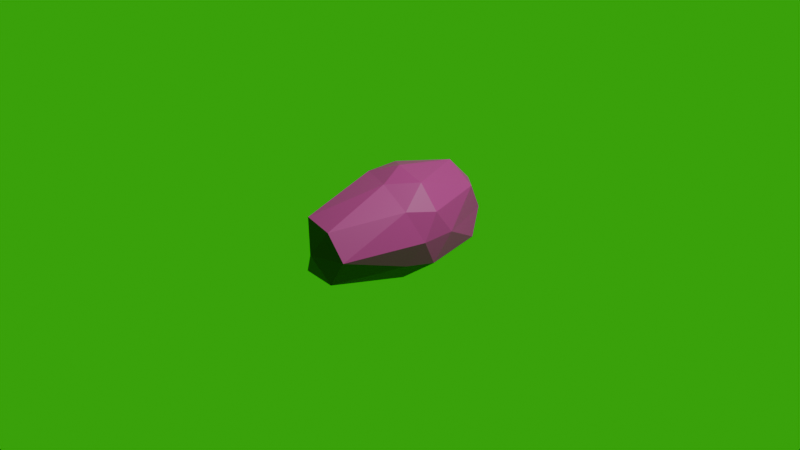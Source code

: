 # Source: boss.blend  (saved by Blender 4.5.90; exported with 4.5.12 LTS)
import bpy
from mathutils import Matrix  # noqa: F401  (used for matrix-valued properties, if any)

bpy.ops.wm.read_factory_settings(use_empty=True)
scene = bpy.context.scene
scene.name = 'Scene'

# ---- collections
col_collection = bpy.data.collections.new('Collection'); scene.collection.children.link(col_collection)

# ---- materials (node trees are filled in below, after node groups)
mat_material = bpy.data.materials.new('Material')

# ---- material node trees
mat_material.use_nodes = True; mat_material.node_tree.nodes.clear()
_N = mat_material.node_tree.nodes; _L = mat_material.node_tree.links
n0 = _N.new('ShaderNodeBsdfPrincipled'); n0.name = 'Principled BSDF'; n0.location = (-200, 100)
n0.inputs[0].default_value = (0.8004, 0.03069, 0.4547, 1.0)
n1 = _N.new('ShaderNodeOutputMaterial'); n1.name = 'Material Output'; n1.location = (200, 100)
_L.new(n0.outputs[0], n1.inputs[0])
n1.is_active_output = True

# ---- world
world_world = bpy.data.worlds.new('World'); scene.world = world_world
world_world.use_nodes = True; world_world.node_tree.nodes.clear()
_N = world_world.node_tree.nodes; _L = world_world.node_tree.links
n0 = _N.new('ShaderNodeOutputWorld'); n0.name = 'World Output'; n0.location = (200, 100)
n1 = _N.new('ShaderNodeBackground'); n1.name = 'Background'; n1.location = (-200, 100)
n1.inputs[0].default_value = (0.004695, 0.4378, 0.00336, 1.0)
_L.new(n1.outputs[0], n0.inputs[0])
n0.is_active_output = True
world_world.color = (0.05088, 0.05088, 0.05088)
world_world.sun_shadow_jitter_overblur = 0.0

# ---- cameras
cam_camera = bpy.data.cameras.new('Camera')
cam_camera.clip_end = 100.0
cam_camera.ortho_scale = 7.314

# ---- lights
light_light = bpy.data.lights.new('Light', 'POINT')
light_light.energy = 1000.0
light_light.shadow_soft_size = 0.1

# ---- meshes
me_icosphere = bpy.data.meshes.new('Icosphere')
me_icosphere.from_pydata([(0.0, 0.0, -1.0), (0.7236, -0.5257, -0.4472), (-0.2764, -1.397, -0.4472), (-0.8944, 0.0, -0.4472), (-0.266, 1.798, -0.4472), (0.7236, 0.5257, -0.4472), (0.2764, -1.397, 0.4472), (-0.7236, -1.073, 0.4472), (-0.7236, 0.5257, 0.4472), (0.2868, 1.798, 0.4472), (0.8944, 0.0, 0.4472), (0.0, 0.0, 1.0), (-0.1625, -1.047, -0.8507), (0.4253, -0.309, -0.8507), (0.2629, -1.356, -0.5257), (0.8506, 0.0, -0.5257), (0.4253, 0.309, -0.8507), (-0.5257, 0.0, -0.8507), (-0.6882, -1.047, -0.5257), (-0.1625, 0.5, -0.8507), (-0.6882, 0.5, -0.5257), (0.2733, 1.756, -0.5257), (0.9511, -0.309, 0.0), (0.9511, 0.309, 0.0), (0.0, -1.547, 0.0), (0.5878, -0.809, 0.0), (-0.9511, -0.309, 0.0), (-0.5878, -1.356, 0.0), (-0.5774, 1.756, 1.442e-07), (-0.9511, 0.309, 0.0), (0.5878, 0.809, 0.0), (0.01042, 1.947, 1.442e-07), (0.6882, -0.5, 0.5257), (-0.2629, -1.356, 0.5257), (-0.8506, 0.0, 0.5257), (-0.2525, 1.756, 0.5257), (0.6882, 0.5, 0.5257), (0.1625, -0.5, 0.8507), (0.5257, 0.0, 0.8507), (-0.4253, -0.309, 0.8507), (-0.4253, 0.309, 0.8507), (0.1625, 0.5, 0.8507)], [], [(0, 13, 12), (1, 13, 15), (0, 12, 17), (0, 17, 19), (0, 19, 16), (1, 15, 22), (2, 14, 24), (3, 18, 26), (4, 20, 28), (5, 21, 30), (1, 22, 25), (2, 24, 27), (3, 26, 29), (4, 28, 31), (5, 30, 23), (6, 32, 37), (7, 33, 39), (8, 34, 40), (9, 35, 41), (10, 36, 38), (38, 41, 11), (38, 36, 41), (36, 9, 41), (41, 40, 11), (41, 35, 40), (35, 8, 40), (40, 39, 11), (40, 34, 39), (34, 7, 39), (39, 37, 11), (39, 33, 37), (33, 6, 37), (37, 38, 11), (37, 32, 38), (32, 10, 38), (23, 36, 10), (23, 30, 36), (30, 9, 36), (31, 35, 9), (31, 28, 35), (28, 8, 35), (29, 34, 8), (29, 26, 34), (26, 7, 34), (27, 33, 7), (27, 24, 33), (24, 6, 33), (25, 32, 6), (25, 22, 32), (22, 10, 32), (30, 31, 9), (30, 21, 31), (21, 4, 31), (28, 29, 8), (28, 20, 29), (20, 3, 29), (26, 27, 7), (26, 18, 27), (18, 2, 27), (24, 25, 6), (24, 14, 25), (14, 1, 25), (22, 23, 10), (22, 15, 23), (15, 5, 23), (16, 21, 5), (16, 19, 21), (19, 4, 21), (19, 20, 4), (19, 17, 20), (17, 3, 20), (17, 18, 3), (17, 12, 18), (12, 2, 18), (15, 16, 5), (15, 13, 16), (13, 0, 16), (12, 14, 2), (12, 13, 14), (13, 1, 14)])
_uv = me_icosphere.uv_layers.new(name='UVMap')
_uv.uv.foreach_set('vector', [0.1818, 0.0, 0.2273, 0.07873, 0.1364, 0.07873, 0.2727, 0.1575, 0.3182, 0.07873, 0.3636, 0.1575, 0.9091, 0.0, 0.9545, 0.07873, 0.8636, 0.07873, 0.7273, 0.0, 0.7727, 0.07873, 0.6818, 0.07873, 0.5455, 0.0, 0.5909, 0.07873, 0.5, 0.07873, 0.2727, 0.1575, 0.3636, 0.1575, 0.3182, 0.2362, 0.09091, 0.1575, 0.1818, 0.1575, 0.1364, 0.2362, 0.8182, 0.1575, 0.9091, 0.1575, 0.8636, 0.2362, 0.6364, 0.1575, 0.7273, 0.1575, 0.6818, 0.2362, 0.4545, 0.1575, 0.5455, 0.1575, 0.5, 0.2362, 0.2727, 0.1575, 0.3182, 0.2362, 0.2273, 0.2362, 0.09091, 0.1575, 0.1364, 0.2362, 0.04546, 0.2362, 0.8182, 0.1575, 0.8636, 0.2362, 0.7727, 0.2362, 0.6364, 0.1575, 0.6818, 0.2362, 0.5909, 0.2362, 0.4545, 0.1575, 0.5, 0.2362, 0.4091, 0.2362, 0.1818, 0.3149, 0.2727, 0.3149, 0.2273, 0.3937, 0.0, 0.3149, 0.09091, 0.3149, 0.04546, 0.3937, 0.7273, 0.3149, 0.8182, 0.3149, 0.7727, 0.3937, 0.5455, 0.3149, 0.6364, 0.3149, 0.5909, 0.3937, 0.3636, 0.3149, 0.4545, 0.3149, 0.4091, 0.3937, 0.4091, 0.3937, 0.5, 0.3937, 0.4545, 0.4724, 0.4091, 0.3937, 0.4545, 0.3149, 0.5, 0.3937, 0.4545, 0.3149, 0.5455, 0.3149, 0.5, 0.3937, 0.5909, 0.3937, 0.6818, 0.3937, 0.6364, 0.4724, 0.5909, 0.3937, 0.6364, 0.3149, 0.6818, 0.3937, 0.6364, 0.3149, 0.7273, 0.3149, 0.6818, 0.3937, 0.7727, 0.3937, 0.8636, 0.3937, 0.8182, 0.4724, 0.7727, 0.3937, 0.8182, 0.3149, 0.8636, 0.3937, 0.8182, 0.3149, 0.9091, 0.3149, 0.8636, 0.3937, 0.04546, 0.3937, 0.1364, 0.3937, 0.09091, 0.4724, 0.04546, 0.3937, 0.09091, 0.3149, 0.1364, 0.3937, 0.09091, 0.3149, 0.1818, 0.3149, 0.1364, 0.3937, 0.2273, 0.3937, 0.3182, 0.3937, 0.2727, 0.4724, 0.2273, 0.3937, 0.2727, 0.3149, 0.3182, 0.3937, 0.2727, 0.3149, 0.3636, 0.3149, 0.3182, 0.3937, 0.4091, 0.2362, 0.4545, 0.3149, 0.3636, 0.3149, 0.4091, 0.2362, 0.5, 0.2362, 0.4545, 0.3149, 0.5, 0.2362, 0.5455, 0.3149, 0.4545, 0.3149, 0.5909, 0.2362, 0.6364, 0.3149, 0.5455, 0.3149, 0.5909, 0.2362, 0.6818, 0.2362, 0.6364, 0.3149, 0.6818, 0.2362, 0.7273, 0.3149, 0.6364, 0.3149, 0.7727, 0.2362, 0.8182, 0.3149, 0.7273, 0.3149, 0.7727, 0.2362, 0.8636, 0.2362, 0.8182, 0.3149, 0.8636, 0.2362, 0.9091, 0.3149, 0.8182, 0.3149, 0.04546, 0.2362, 0.09091, 0.3149, 0.0, 0.3149, 0.04546, 0.2362, 0.1364, 0.2362, 0.09091, 0.3149, 0.1364, 0.2362, 0.1818, 0.3149, 0.09091, 0.3149, 0.2273, 0.2362, 0.2727, 0.3149, 0.1818, 0.3149, 0.2273, 0.2362, 0.3182, 0.2362, 0.2727, 0.3149, 0.3182, 0.2362, 0.3636, 0.3149, 0.2727, 0.3149, 0.5, 0.2362, 0.5909, 0.2362, 0.5455, 0.3149, 0.5, 0.2362, 0.5455, 0.1575, 0.5909, 0.2362, 0.5455, 0.1575, 0.6364, 0.1575, 0.5909, 0.2362, 0.6818, 0.2362, 0.7727, 0.2362, 0.7273, 0.3149, 0.6818, 0.2362, 0.7273, 0.1575, 0.7727, 0.2362, 0.7273, 0.1575, 0.8182, 0.1575, 0.7727, 0.2362, 0.8636, 0.2362, 0.9545, 0.2362, 0.9091, 0.3149, 0.8636, 0.2362, 0.9091, 0.1575, 0.9545, 0.2362, 0.9091, 0.1575, 1.0, 0.1575, 0.9545, 0.2362, 0.1364, 0.2362, 0.2273, 0.2362, 0.1818, 0.3149, 0.1364, 0.2362, 0.1818, 0.1575, 0.2273, 0.2362, 0.1818, 0.1575, 0.2727, 0.1575, 0.2273, 0.2362, 0.3182, 0.2362, 0.4091, 0.2362, 0.3636, 0.3149, 0.3182, 0.2362, 0.3636, 0.1575, 0.4091, 0.2362, 0.3636, 0.1575, 0.4545, 0.1575, 0.4091, 0.2362, 0.5, 0.07873, 0.5455, 0.1575, 0.4545, 0.1575, 0.5, 0.07873, 0.5909, 0.07873, 0.5455, 0.1575, 0.5909, 0.07873, 0.6364, 0.1575, 0.5455, 0.1575, 0.6818, 0.07873, 0.7273, 0.1575, 0.6364, 0.1575, 0.6818, 0.07873, 0.7727, 0.07873, 0.7273, 0.1575, 0.7727, 0.07873, 0.8182, 0.1575, 0.7273, 0.1575, 0.8636, 0.07873, 0.9091, 0.1575, 0.8182, 0.1575, 0.8636, 0.07873, 0.9545, 0.07873, 0.9091, 0.1575, 0.9545, 0.07873, 1.0, 0.1575, 0.9091, 0.1575, 0.3636, 0.1575, 0.4091, 0.07873, 0.4545, 0.1575, 0.3636, 0.1575, 0.3182, 0.07873, 0.4091, 0.07873, 0.3182, 0.07873, 0.3636, 0.0, 0.4091, 0.07873, 0.1364, 0.07873, 0.1818, 0.1575, 0.09091, 0.1575, 0.1364, 0.07873, 0.2273, 0.07873, 0.1818, 0.1575, 0.2273, 0.07873, 0.2727, 0.1575, 0.1818, 0.1575])
me_icosphere.materials.append(mat_material)
me_icosphere.update()

# ---- objects
ob_light = bpy.data.objects.new('Light', light_light)
ob_camera = bpy.data.objects.new('Camera', cam_camera)
ob_icosphere = bpy.data.objects.new('Icosphere', me_icosphere)

# ---- transforms, parenting, visibility, modifiers, constraints
ob_light.location = (4.076, 1.005, 5.904)
ob_light.rotation_euler = (0.6503, 0.05522, 1.866)
ob_light.lock_rotations_4d = False
ob_light.empty_display_type = 'ARROWS'
ob_light.color = (0.0, 0.0, 0.0, 0.0)
ob_light.lineart.crease_threshold = 0.0
ob_camera.location = (7.359, -6.926, 4.958)
ob_camera.rotation_euler = (1.109, 0.0, 0.8149)
ob_camera.lock_rotations_4d = False
ob_camera.empty_display_type = 'ARROWS'
ob_camera.color = (0.0, 0.0, 0.0, 0.0)
ob_camera.display_type = 'WIRE'
ob_camera.lineart.crease_threshold = 0.0
ob_icosphere.location = (0.0, 0.0, 0.0)
ob_icosphere.scale = (-0.5926, -0.5926, -0.5926)

# ---- collection membership
col_collection.objects.link(ob_light)
col_collection.objects.link(ob_camera)
col_collection.objects.link(ob_icosphere)

# ---- scene / render settings (as saved in the file)
scene.camera = ob_camera
scene.frame_start = 1; scene.frame_end = 250; scene.frame_set(1)
scene.render.engine = 'BLENDER_EEVEE_NEXT'
bpy.context.view_layer.update()
